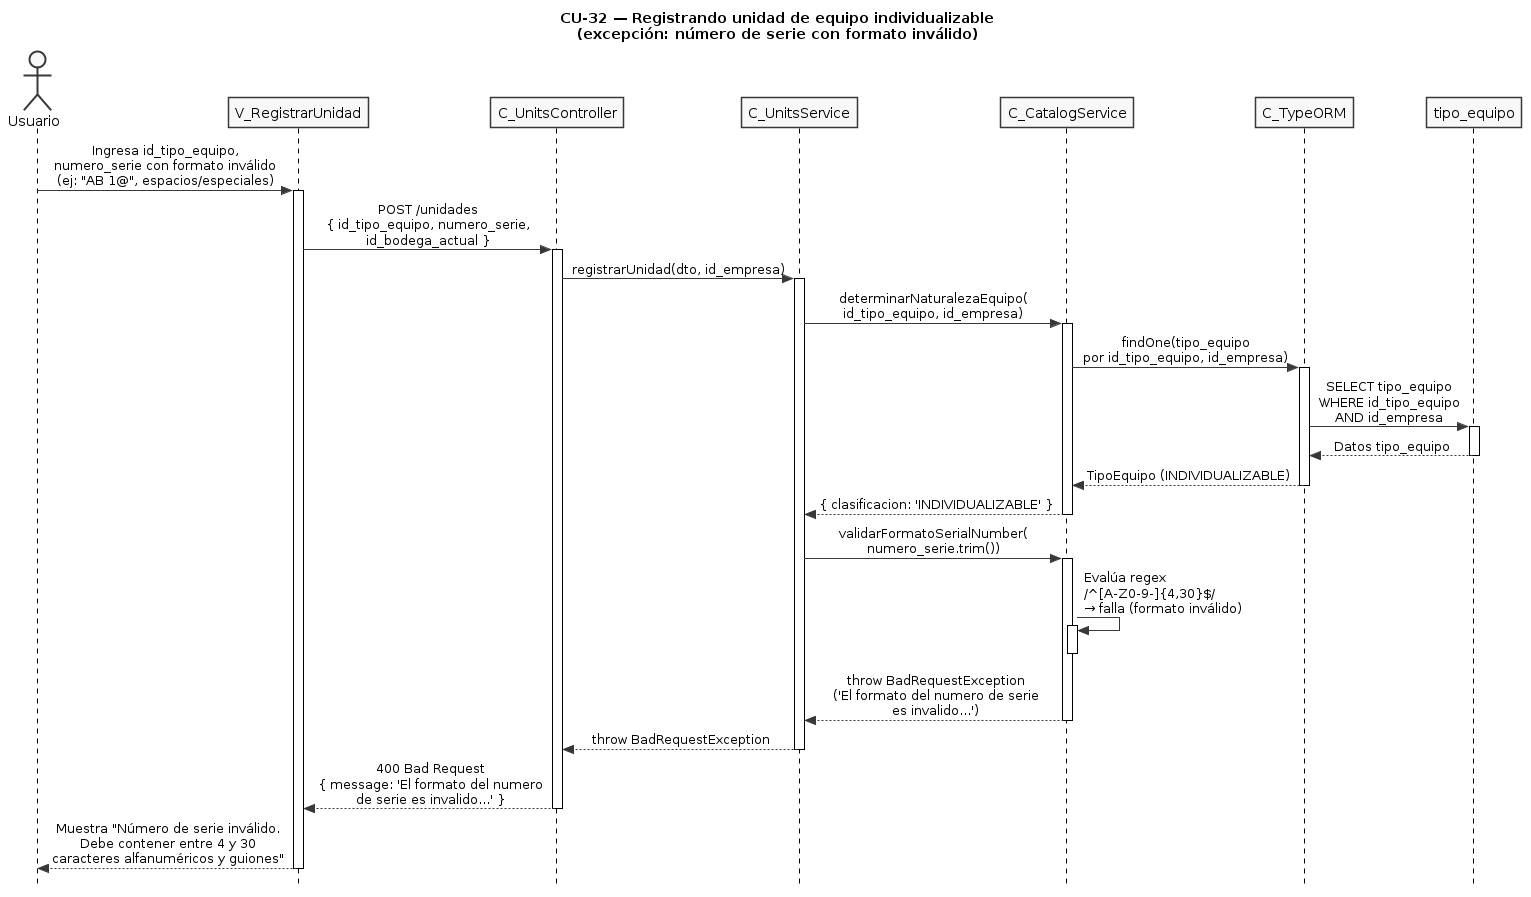

The diagram above was rendered by PlantUML. Its source (embedded in the PNG):
@startuml CU32-exc-serie-invalida
title CU-32 — Registrando unidad de equipo individualizable\n(excepción: número de serie con formato inválido)

skinparam style strictuml
skinparam monochrome true
skinparam shadowing false
skinparam sequenceMessageAlign center
skinparam ParticipantPadding 25
skinparam ActorPadding 20
skinparam sequence {
  MessageAlign center
  LifeLineBorderColor black
}
hide footbox

actor "Usuario" as user
participant "V_RegistrarUnidad" as view
participant "C_UnitsController" as ctrl
participant "C_UnitsService" as svc
participant "C_CatalogService" as cat
participant "C_TypeORM" as orm
participant "tipo_equipo" as tent

user -> view : Ingresa id_tipo_equipo,\nnumero_serie con formato inválido\n(ej: "AB 1@", espacios/especiales)
activate view

view -> ctrl : POST /unidades\n{ id_tipo_equipo, numero_serie,\nid_bodega_actual }
activate ctrl

ctrl -> svc : registrarUnidad(dto, id_empresa)
activate svc

svc -> cat : determinarNaturalezaEquipo(\nid_tipo_equipo, id_empresa)
activate cat

cat -> orm : findOne(tipo_equipo\npor id_tipo_equipo, id_empresa)
activate orm

orm -> tent : SELECT tipo_equipo\nWHERE id_tipo_equipo\nAND id_empresa
activate tent
tent --> orm : Datos tipo_equipo
deactivate tent

orm --> cat : TipoEquipo (INDIVIDUALIZABLE)
deactivate orm

cat --> svc : { clasificacion: 'INDIVIDUALIZABLE' }
deactivate cat

svc -> cat : validarFormatoSerialNumber(\nnumero_serie.trim())
activate cat

cat -> cat : Evalúa regex\n/^[A-Z0-9-]{4,30}$/\n→ falla (formato inválido)
activate cat
deactivate cat

cat --> svc : throw BadRequestException\n('El formato del numero de serie\nes invalido...')
deactivate cat

svc --> ctrl : throw BadRequestException
deactivate svc

ctrl --> view : 400 Bad Request\n{ message: 'El formato del numero\nde serie es invalido...' }
deactivate ctrl

view --> user : Muestra "Número de serie inválido.\nDebe contener entre 4 y 30\ncaracteres alfanuméricos y guiones"
deactivate view

@enduml